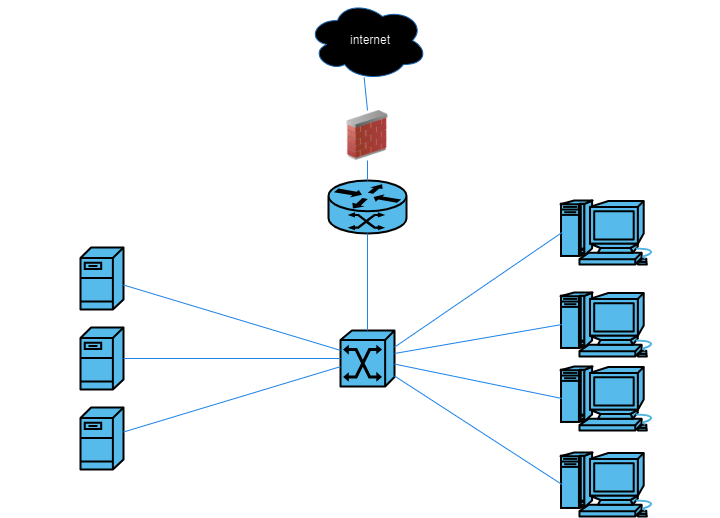

The diagram above was exported from draw.io. Its source (the exported page's mxGraphModel, read from the mxfile embedded in the PNG):
<mxGraphModel dx="993" dy="533" grid="1" gridSize="10" guides="1" tooltips="1" connect="1" arrows="1" fold="1" page="1" pageScale="1" pageWidth="827" pageHeight="1169" math="0" shadow="0">
  <root>
    <mxCell id="0" />
    <mxCell id="1" parent="0" />
    <mxCell id="s9pXPXJBD2i6tv0KDZ9I-1" value="" style="shape=mxgraph.cisco.servers.fileserver;sketch=0;html=1;pointerEvents=1;dashed=0;fillColor=#036897;strokeColor=#ffffff;strokeWidth=2;verticalLabelPosition=bottom;verticalAlign=top;align=center;outlineConnect=0;" vertex="1" parent="1">
      <mxGeometry x="140" y="247" width="43" height="62" as="geometry" />
    </mxCell>
    <mxCell id="s9pXPXJBD2i6tv0KDZ9I-3" value="" style="shape=mxgraph.cisco.routers.atm_router;sketch=0;html=1;pointerEvents=1;dashed=0;fillColor=#036897;strokeColor=#ffffff;strokeWidth=2;verticalLabelPosition=bottom;verticalAlign=top;align=center;outlineConnect=0;" vertex="1" parent="1">
      <mxGeometry x="388" y="180" width="78" height="53" as="geometry" />
    </mxCell>
    <mxCell id="s9pXPXJBD2i6tv0KDZ9I-4" value="" style="shape=mxgraph.cisco.switches.atm_switch;sketch=0;html=1;pointerEvents=1;dashed=0;fillColor=#036897;strokeColor=#ffffff;strokeWidth=2;verticalLabelPosition=bottom;verticalAlign=top;align=center;outlineConnect=0;" vertex="1" parent="1">
      <mxGeometry x="400" y="330" width="54" height="56" as="geometry" />
    </mxCell>
    <mxCell id="s9pXPXJBD2i6tv0KDZ9I-5" value="" style="shape=mxgraph.cisco.servers.fileserver;sketch=0;html=1;pointerEvents=1;dashed=0;fillColor=#036897;strokeColor=#ffffff;strokeWidth=2;verticalLabelPosition=bottom;verticalAlign=top;align=center;outlineConnect=0;" vertex="1" parent="1">
      <mxGeometry x="140" y="407" width="43" height="62" as="geometry" />
    </mxCell>
    <mxCell id="s9pXPXJBD2i6tv0KDZ9I-6" value="" style="shape=mxgraph.cisco.servers.fileserver;sketch=0;html=1;pointerEvents=1;dashed=0;fillColor=#036897;strokeColor=#ffffff;strokeWidth=2;verticalLabelPosition=bottom;verticalAlign=top;align=center;outlineConnect=0;" vertex="1" parent="1">
      <mxGeometry x="140" y="327" width="43" height="62" as="geometry" />
    </mxCell>
    <mxCell id="s9pXPXJBD2i6tv0KDZ9I-7" value="" style="endArrow=none;html=1;rounded=0;entryX=0;entryY=0.5;entryDx=0;entryDy=0;entryPerimeter=0;strokeColor=#3399FF;" edge="1" parent="1" source="s9pXPXJBD2i6tv0KDZ9I-6" target="s9pXPXJBD2i6tv0KDZ9I-4">
      <mxGeometry width="50" height="50" relative="1" as="geometry">
        <mxPoint x="120" y="340" as="sourcePoint" />
        <mxPoint x="170" y="290" as="targetPoint" />
      </mxGeometry>
    </mxCell>
    <mxCell id="s9pXPXJBD2i6tv0KDZ9I-8" value="" style="endArrow=none;html=1;rounded=0;strokeColor=#3399FF;" edge="1" parent="1" source="s9pXPXJBD2i6tv0KDZ9I-5" target="s9pXPXJBD2i6tv0KDZ9I-4">
      <mxGeometry width="50" height="50" relative="1" as="geometry">
        <mxPoint x="510" y="390" as="sourcePoint" />
        <mxPoint x="400" y="266" as="targetPoint" />
      </mxGeometry>
    </mxCell>
    <mxCell id="s9pXPXJBD2i6tv0KDZ9I-9" value="" style="endArrow=none;html=1;rounded=0;strokeColor=#3399FF;" edge="1" parent="1" source="s9pXPXJBD2i6tv0KDZ9I-1" target="s9pXPXJBD2i6tv0KDZ9I-4">
      <mxGeometry width="50" height="50" relative="1" as="geometry">
        <mxPoint x="150" y="400" as="sourcePoint" />
        <mxPoint x="210" y="300" as="targetPoint" />
      </mxGeometry>
    </mxCell>
    <mxCell id="s9pXPXJBD2i6tv0KDZ9I-10" value="" style="endArrow=none;html=1;rounded=0;entryX=0.5;entryY=1;entryDx=0;entryDy=0;entryPerimeter=0;strokeColor=#3399FF;" edge="1" parent="1" source="s9pXPXJBD2i6tv0KDZ9I-4" target="s9pXPXJBD2i6tv0KDZ9I-3">
      <mxGeometry width="50" height="50" relative="1" as="geometry">
        <mxPoint x="380" y="160" as="sourcePoint" />
        <mxPoint x="430" y="110" as="targetPoint" />
      </mxGeometry>
    </mxCell>
    <mxCell id="s9pXPXJBD2i6tv0KDZ9I-11" value="" style="shape=mxgraph.cisco.computers_and_peripherals.macintosh;sketch=0;html=1;pointerEvents=1;dashed=0;fillColor=#036897;strokeColor=#ffffff;strokeWidth=2;verticalLabelPosition=bottom;verticalAlign=top;align=center;outlineConnect=0;" vertex="1" parent="1">
      <mxGeometry x="620" y="200" width="99" height="64" as="geometry" />
    </mxCell>
    <mxCell id="s9pXPXJBD2i6tv0KDZ9I-12" value="" style="shape=mxgraph.cisco.computers_and_peripherals.macintosh;sketch=0;html=1;pointerEvents=1;dashed=0;fillColor=#036897;strokeColor=#ffffff;strokeWidth=2;verticalLabelPosition=bottom;verticalAlign=top;align=center;outlineConnect=0;" vertex="1" parent="1">
      <mxGeometry x="620" y="292" width="99" height="64" as="geometry" />
    </mxCell>
    <mxCell id="s9pXPXJBD2i6tv0KDZ9I-13" value="" style="shape=mxgraph.cisco.computers_and_peripherals.macintosh;sketch=0;html=1;pointerEvents=1;dashed=0;fillColor=#036897;strokeColor=#ffffff;strokeWidth=2;verticalLabelPosition=bottom;verticalAlign=top;align=center;outlineConnect=0;" vertex="1" parent="1">
      <mxGeometry x="620" y="366" width="99" height="64" as="geometry" />
    </mxCell>
    <mxCell id="s9pXPXJBD2i6tv0KDZ9I-14" value="" style="shape=mxgraph.cisco.computers_and_peripherals.macintosh;sketch=0;html=1;pointerEvents=1;dashed=0;fillColor=#036897;strokeColor=#ffffff;strokeWidth=2;verticalLabelPosition=bottom;verticalAlign=top;align=center;outlineConnect=0;" vertex="1" parent="1">
      <mxGeometry x="620" y="452" width="99" height="64" as="geometry" />
    </mxCell>
    <mxCell id="s9pXPXJBD2i6tv0KDZ9I-16" value="" style="endArrow=none;html=1;rounded=0;entryX=0.015;entryY=0.5;entryDx=0;entryDy=0;entryPerimeter=0;strokeColor=#3399FF;" edge="1" parent="1" source="s9pXPXJBD2i6tv0KDZ9I-4" target="s9pXPXJBD2i6tv0KDZ9I-14">
      <mxGeometry width="50" height="50" relative="1" as="geometry">
        <mxPoint x="490" y="380" as="sourcePoint" />
        <mxPoint x="587" y="546" as="targetPoint" />
      </mxGeometry>
    </mxCell>
    <mxCell id="s9pXPXJBD2i6tv0KDZ9I-17" value="" style="endArrow=none;html=1;rounded=0;entryX=0.015;entryY=0.5;entryDx=0;entryDy=0;entryPerimeter=0;exitX=1;exitY=0.298;exitDx=0;exitDy=0;exitPerimeter=0;strokeColor=#3399FF;" edge="1" parent="1" source="s9pXPXJBD2i6tv0KDZ9I-4" target="s9pXPXJBD2i6tv0KDZ9I-11">
      <mxGeometry width="50" height="50" relative="1" as="geometry">
        <mxPoint x="490" y="320" as="sourcePoint" />
        <mxPoint x="637" y="358" as="targetPoint" />
      </mxGeometry>
    </mxCell>
    <mxCell id="s9pXPXJBD2i6tv0KDZ9I-18" value="" style="endArrow=none;html=1;rounded=0;entryX=0.015;entryY=0.5;entryDx=0;entryDy=0;entryPerimeter=0;strokeColor=#3399FF;" edge="1" parent="1" target="s9pXPXJBD2i6tv0KDZ9I-12">
      <mxGeometry width="50" height="50" relative="1" as="geometry">
        <mxPoint x="454" y="353" as="sourcePoint" />
        <mxPoint x="631" y="242" as="targetPoint" />
      </mxGeometry>
    </mxCell>
    <mxCell id="s9pXPXJBD2i6tv0KDZ9I-19" value="" style="endArrow=none;html=1;rounded=0;entryX=0.015;entryY=0.5;entryDx=0;entryDy=0;entryPerimeter=0;strokeColor=#3399FF;" edge="1" parent="1" source="s9pXPXJBD2i6tv0KDZ9I-4" target="s9pXPXJBD2i6tv0KDZ9I-13">
      <mxGeometry width="50" height="50" relative="1" as="geometry">
        <mxPoint x="490" y="370" as="sourcePoint" />
        <mxPoint x="620" y="469" as="targetPoint" />
      </mxGeometry>
    </mxCell>
    <mxCell id="s9pXPXJBD2i6tv0KDZ9I-20" value="" style="endArrow=none;html=1;rounded=0;entryX=0.5;entryY=0;entryDx=0;entryDy=0;entryPerimeter=0;strokeColor=#3399FF;" edge="1" parent="1" source="s9pXPXJBD2i6tv0KDZ9I-31" target="s9pXPXJBD2i6tv0KDZ9I-3">
      <mxGeometry width="50" height="50" relative="1" as="geometry">
        <mxPoint x="427" y="70" as="sourcePoint" />
        <mxPoint x="447" y="146" as="targetPoint" />
      </mxGeometry>
    </mxCell>
    <mxCell id="s9pXPXJBD2i6tv0KDZ9I-21" value="" style="ellipse;shape=cloud;whiteSpace=wrap;html=1;strokeColor=#66B2FF;" vertex="1" parent="1">
      <mxGeometry x="367" width="120" height="80" as="geometry" />
    </mxCell>
    <mxCell id="s9pXPXJBD2i6tv0KDZ9I-22" value="internet" style="text;html=1;align=center;verticalAlign=middle;whiteSpace=wrap;rounded=0;" vertex="1" parent="1">
      <mxGeometry x="400" y="25" width="60" height="30" as="geometry" />
    </mxCell>
    <mxCell id="s9pXPXJBD2i6tv0KDZ9I-23" value="PC1" style="text;html=1;align=center;verticalAlign=middle;whiteSpace=wrap;rounded=0;" vertex="1" parent="1">
      <mxGeometry x="720" y="217" width="60" height="30" as="geometry" />
    </mxCell>
    <mxCell id="s9pXPXJBD2i6tv0KDZ9I-24" value="PC1" style="text;html=1;align=center;verticalAlign=middle;whiteSpace=wrap;rounded=0;" vertex="1" parent="1">
      <mxGeometry x="720" y="305" width="60" height="30" as="geometry" />
    </mxCell>
    <mxCell id="s9pXPXJBD2i6tv0KDZ9I-25" value="PC1" style="text;html=1;align=center;verticalAlign=middle;whiteSpace=wrap;rounded=0;" vertex="1" parent="1">
      <mxGeometry x="720" y="383" width="60" height="30" as="geometry" />
    </mxCell>
    <mxCell id="s9pXPXJBD2i6tv0KDZ9I-26" value="PC1" style="text;html=1;align=center;verticalAlign=middle;whiteSpace=wrap;rounded=0;" vertex="1" parent="1">
      <mxGeometry x="719" y="464" width="60" height="30" as="geometry" />
    </mxCell>
    <mxCell id="s9pXPXJBD2i6tv0KDZ9I-28" value="server&lt;div&gt;applicatif&lt;/div&gt;" style="text;html=1;align=center;verticalAlign=middle;whiteSpace=wrap;rounded=0;" vertex="1" parent="1">
      <mxGeometry x="60" y="423" width="60" height="30" as="geometry" />
    </mxCell>
    <mxCell id="s9pXPXJBD2i6tv0KDZ9I-29" value="server AD/DHCP" style="text;html=1;align=center;verticalAlign=middle;whiteSpace=wrap;rounded=0;" vertex="1" parent="1">
      <mxGeometry x="62" y="264" width="60" height="30" as="geometry" />
    </mxCell>
    <mxCell id="s9pXPXJBD2i6tv0KDZ9I-30" value="server&lt;div&gt;fichier&lt;/div&gt;" style="text;html=1;align=center;verticalAlign=middle;whiteSpace=wrap;rounded=0;" vertex="1" parent="1">
      <mxGeometry x="60" y="343" width="60" height="30" as="geometry" />
    </mxCell>
    <mxCell id="s9pXPXJBD2i6tv0KDZ9I-48" value="" style="endArrow=none;html=1;rounded=0;entryX=0.5;entryY=0;entryDx=0;entryDy=0;entryPerimeter=0;strokeColor=#3399FF;exitX=0.472;exitY=0.963;exitDx=0;exitDy=0;exitPerimeter=0;" edge="1" parent="1" source="s9pXPXJBD2i6tv0KDZ9I-21" target="s9pXPXJBD2i6tv0KDZ9I-31">
      <mxGeometry width="50" height="50" relative="1" as="geometry">
        <mxPoint x="450" y="90" as="sourcePoint" />
        <mxPoint x="427" y="180" as="targetPoint" />
      </mxGeometry>
    </mxCell>
    <mxCell id="s9pXPXJBD2i6tv0KDZ9I-31" value="" style="image;html=1;image=img/lib/clip_art/networking/Firewall_02_128x128.png" vertex="1" parent="1">
      <mxGeometry x="397" y="110" width="60" height="50" as="geometry" />
    </mxCell>
  </root>
</mxGraphModel>